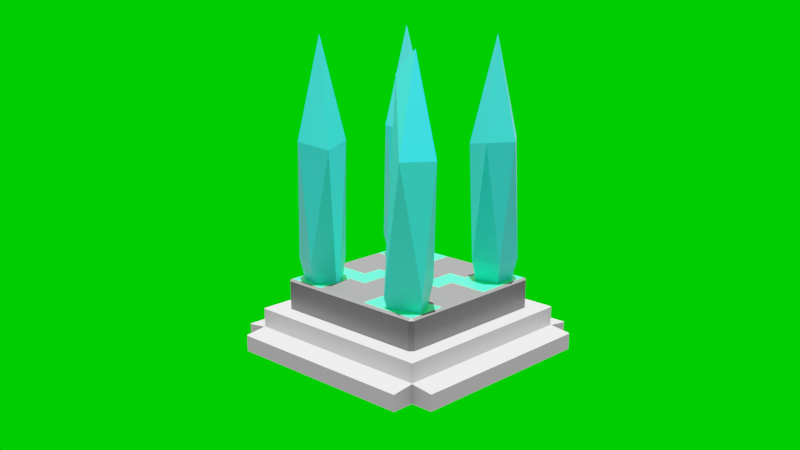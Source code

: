 # Source: B_WarpGate.blend  (saved by Blender 4.0.36; exported with 4.5.12 LTS)
import bpy
from mathutils import Matrix  # noqa: F401  (used for matrix-valued properties, if any)

bpy.ops.wm.read_factory_settings(use_empty=True)
scene = bpy.context.scene
scene.name = 'Scene'

# ---- collections
col_collection = bpy.data.collections.new('Collection'); scene.collection.children.link(col_collection)

# ---- materials (node trees are filled in below, after node groups)
mat_warpgate6_color2 = bpy.data.materials.new('warpgate6_color2')
mat_warpgate6_color2.use_transparent_shadow = False
mat_warpgate6_color2.diffuse_color = (0.01336, 0.7874, 0.7874, 1.0)
mat_warpgate6_color2.roughness = 0.5
mat_warpgate6_color1 = bpy.data.materials.new('warpgate6_color1')
mat_warpgate6_color1.use_transparent_shadow = False
mat_warpgate6_color1.diffuse_color = (0.0, 0.4621, 0.3595, 1.0)
mat_warpgate6_color1.roughness = 0.5
mat_warpgate3_color1 = bpy.data.materials.new('warpgate3_color1')
mat_warpgate3_color1.use_transparent_shadow = False
mat_warpgate3_color1.diffuse_color = (0.0, 0.5705, 0.3684, 1.0)
mat_warpgate3_color1.roughness = 0.5
mat_warpgate3_color2 = bpy.data.materials.new('warpgate3_color2')
mat_warpgate3_color2.use_transparent_shadow = False
mat_warpgate3_color2.diffuse_color = (0.0, 0.6897, 0.8, 1.0)
mat_warpgate3_color2.roughness = 0.5
mat_warpgate5_color1 = bpy.data.materials.new('warpgate5_color1')
mat_warpgate5_color1.use_transparent_shadow = False
mat_warpgate5_color1.diffuse_color = (0.0, 0.4621, 0.3465, 1.0)
mat_warpgate5_color1.roughness = 0.5
mat_warpgate4_color1 = bpy.data.materials.new('warpgate4_color1')
mat_warpgate4_color1.use_transparent_shadow = False
mat_warpgate4_color1.diffuse_color = (0.01229, 0.5149, 0.4397, 1.0)
mat_warpgate4_color1.roughness = 0.5
mat_warpgate1_color1 = bpy.data.materials.new('warpgate1_color1')
mat_warpgate1_color1.alpha_threshold = 0.0
mat_warpgate1_color1.use_transparent_shadow = False
mat_warpgate1_color1.roughness = 0.5
mat_warpgate1_color1.line_color = (0.0, 0.0, 0.0, 1.0)
mat_warpgate1_color2 = bpy.data.materials.new('warpgate1_color2')
mat_warpgate1_color2.use_transparent_shadow = False
mat_warpgate2_color1 = bpy.data.materials.new('warpgate2_color1')
mat_warpgate2_color1.alpha_threshold = 0.0
mat_warpgate2_color1.use_transparent_shadow = False
mat_warpgate2_color1.roughness = 0.5
mat_warpgate2_color1.line_color = (0.0, 0.0, 0.0, 1.0)

# ---- material node trees
mat_warpgate6_color2.use_nodes = True; mat_warpgate6_color2.node_tree.nodes.clear()
_N = mat_warpgate6_color2.node_tree.nodes; _L = mat_warpgate6_color2.node_tree.links
n0 = _N.new('ShaderNodeBsdfPrincipled'); n0.name = 'Principled BSDF'; n0.location = (10, 300)
n0.distribution = 'GGX'
n0.subsurface_method = 'RANDOM_WALK_SKIN'
n0.inputs[0].default_value = (0.01336, 0.7874, 0.7874, 1.0)
n0.inputs[3].default_value = 1.45
n0.inputs[27].default_value = (0.0, 0.0, 0.0, 1.0)
n0.inputs[28].default_value = 1.0
n1 = _N.new('ShaderNodeOutputMaterial'); n1.name = 'Material Output'; n1.location = (300, 300)
n2 = _N.new('ShaderNodeNormalMap'); n2.name = 'Normal Map'; n2.location = (-300, -300)
n2.label = 'Normal/Map'
n2.inputs[0].default_value = 0.0
_L.new(n0.outputs[0], n1.inputs[0])
_L.new(n2.outputs[0], n0.inputs[5])
n1.is_active_output = True
mat_warpgate6_color1.use_nodes = True; mat_warpgate6_color1.node_tree.nodes.clear()
_N = mat_warpgate6_color1.node_tree.nodes; _L = mat_warpgate6_color1.node_tree.links
n0 = _N.new('ShaderNodeBsdfPrincipled'); n0.name = 'Principled BSDF'; n0.location = (10, 300)
n0.distribution = 'GGX'
n0.subsurface_method = 'RANDOM_WALK_SKIN'
n0.inputs[0].default_value = (0.0, 0.4621, 0.3595, 1.0)
n0.inputs[3].default_value = 1.45
n0.inputs[27].default_value = (0.0, 0.0, 0.0, 1.0)
n0.inputs[28].default_value = 1.0
n1 = _N.new('ShaderNodeOutputMaterial'); n1.name = 'Material Output'; n1.location = (300, 300)
n2 = _N.new('ShaderNodeNormalMap'); n2.name = 'Normal Map'; n2.location = (-300, -300)
n2.label = 'Normal/Map'
n2.inputs[0].default_value = 0.0
_L.new(n0.outputs[0], n1.inputs[0])
_L.new(n2.outputs[0], n0.inputs[5])
n1.is_active_output = True
mat_warpgate3_color1.use_nodes = True; mat_warpgate3_color1.node_tree.nodes.clear()
_N = mat_warpgate3_color1.node_tree.nodes; _L = mat_warpgate3_color1.node_tree.links
n0 = _N.new('ShaderNodeBsdfPrincipled'); n0.name = 'Principled BSDF'; n0.location = (10, 300)
n0.distribution = 'GGX'
n0.subsurface_method = 'RANDOM_WALK_SKIN'
n0.inputs[0].default_value = (0.0, 0.5705, 0.3684, 1.0)
n0.inputs[3].default_value = 1.45
n0.inputs[27].default_value = (0.0, 0.0, 0.0, 1.0)
n0.inputs[28].default_value = 1.0
n1 = _N.new('ShaderNodeOutputMaterial'); n1.name = 'Material Output'; n1.location = (300, 300)
n2 = _N.new('ShaderNodeNormalMap'); n2.name = 'Normal Map'; n2.location = (-300, -300)
n2.label = 'Normal/Map'
n2.inputs[0].default_value = 0.0
_L.new(n0.outputs[0], n1.inputs[0])
_L.new(n2.outputs[0], n0.inputs[5])
n1.is_active_output = True
mat_warpgate3_color2.use_nodes = True; mat_warpgate3_color2.node_tree.nodes.clear()
_N = mat_warpgate3_color2.node_tree.nodes; _L = mat_warpgate3_color2.node_tree.links
n0 = _N.new('ShaderNodeBsdfPrincipled'); n0.name = 'Principled BSDF'; n0.location = (10, 300)
n0.distribution = 'GGX'
n0.subsurface_method = 'RANDOM_WALK_SKIN'
n0.inputs[0].default_value = (0.0, 0.6897, 0.8, 1.0)
n0.inputs[3].default_value = 1.45
n0.inputs[27].default_value = (0.0, 0.0, 0.0, 1.0)
n0.inputs[28].default_value = 1.0
n1 = _N.new('ShaderNodeOutputMaterial'); n1.name = 'Material Output'; n1.location = (300, 300)
n2 = _N.new('ShaderNodeNormalMap'); n2.name = 'Normal Map'; n2.location = (-300, -300)
n2.label = 'Normal/Map'
n2.inputs[0].default_value = 0.0
_L.new(n0.outputs[0], n1.inputs[0])
_L.new(n2.outputs[0], n0.inputs[5])
n1.is_active_output = True
mat_warpgate5_color1.use_nodes = True; mat_warpgate5_color1.node_tree.nodes.clear()
_N = mat_warpgate5_color1.node_tree.nodes; _L = mat_warpgate5_color1.node_tree.links
n0 = _N.new('ShaderNodeBsdfPrincipled'); n0.name = 'Principled BSDF'; n0.location = (10, 300)
n0.distribution = 'GGX'
n0.subsurface_method = 'RANDOM_WALK_SKIN'
n0.inputs[0].default_value = (0.0, 0.4621, 0.3465, 1.0)
n0.inputs[3].default_value = 1.45
n0.inputs[27].default_value = (0.0, 0.0, 0.0, 1.0)
n0.inputs[28].default_value = 1.0
n1 = _N.new('ShaderNodeOutputMaterial'); n1.name = 'Material Output'; n1.location = (300, 300)
n2 = _N.new('ShaderNodeNormalMap'); n2.name = 'Normal Map'; n2.location = (-300, -300)
n2.label = 'Normal/Map'
n2.inputs[0].default_value = 0.0
_L.new(n0.outputs[0], n1.inputs[0])
_L.new(n2.outputs[0], n0.inputs[5])
n1.is_active_output = True
mat_warpgate4_color1.use_nodes = True; mat_warpgate4_color1.node_tree.nodes.clear()
_N = mat_warpgate4_color1.node_tree.nodes; _L = mat_warpgate4_color1.node_tree.links
n0 = _N.new('ShaderNodeBsdfPrincipled'); n0.name = 'Principled BSDF'; n0.location = (10, 300)
n0.distribution = 'GGX'
n0.subsurface_method = 'RANDOM_WALK_SKIN'
n0.inputs[0].default_value = (0.01229, 0.5149, 0.4397, 1.0)
n0.inputs[3].default_value = 1.45
n0.inputs[27].default_value = (0.0, 0.0, 0.0, 1.0)
n0.inputs[28].default_value = 1.0
n1 = _N.new('ShaderNodeOutputMaterial'); n1.name = 'Material Output'; n1.location = (300, 300)
n2 = _N.new('ShaderNodeNormalMap'); n2.name = 'Normal Map'; n2.location = (-300, -300)
n2.label = 'Normal/Map'
n2.inputs[0].default_value = 0.0
_L.new(n0.outputs[0], n1.inputs[0])
_L.new(n2.outputs[0], n0.inputs[5])
n1.is_active_output = True
mat_warpgate1_color1.use_nodes = True; mat_warpgate1_color1.node_tree.nodes.clear()
_N = mat_warpgate1_color1.node_tree.nodes; _L = mat_warpgate1_color1.node_tree.links
n0 = _N.new('ShaderNodeOutputMaterial'); n0.name = 'Material Output'; n0.location = (300, 300)
n1 = _N.new('ShaderNodeBsdfPrincipled'); n1.name = 'Principled BSDF'; n1.location = (10, 300)
n1.distribution = 'GGX'
n1.subsurface_method = 'RANDOM_WALK_SKIN'
n1.inputs[0].default_value = (0.04696, 0.04696, 0.04696, 1.0)
n1.inputs[3].default_value = 1.45
n1.inputs[27].default_value = (0.0, 0.0, 0.0, 1.0)
n1.inputs[28].default_value = 1.0
_L.new(n1.outputs[0], n0.inputs[0])
n0.is_active_output = True
mat_warpgate1_color2.use_nodes = True; mat_warpgate1_color2.node_tree.nodes.clear()
_N = mat_warpgate1_color2.node_tree.nodes; _L = mat_warpgate1_color2.node_tree.links
n0 = _N.new('ShaderNodeBsdfPrincipled'); n0.name = 'Principled BSDF'; n0.location = (10, 300)
n0.distribution = 'GGX'
n0.subsurface_method = 'RANDOM_WALK_SKIN'
n0.inputs[0].default_value = (0.0, 0.8, 0.1883, 1.0)
n0.inputs[3].default_value = 1.45
n0.inputs[27].default_value = (0.0, 0.0, 0.0, 1.0)
n0.inputs[28].default_value = 1.0
n1 = _N.new('ShaderNodeOutputMaterial'); n1.name = 'Material Output'; n1.location = (300, 300)
_L.new(n0.outputs[0], n1.inputs[0])
n1.is_active_output = True
mat_warpgate2_color1.use_nodes = True; mat_warpgate2_color1.node_tree.nodes.clear()
_N = mat_warpgate2_color1.node_tree.nodes; _L = mat_warpgate2_color1.node_tree.links
n0 = _N.new('ShaderNodeOutputMaterial'); n0.name = 'Material Output'; n0.location = (300, 300)
n1 = _N.new('ShaderNodeBsdfPrincipled'); n1.name = 'Principled BSDF'; n1.location = (10, 300)
n1.distribution = 'GGX'
n1.subsurface_method = 'RANDOM_WALK_SKIN'
n1.inputs[0].default_value = (0.3672, 0.3672, 0.3672, 1.0)
n1.inputs[3].default_value = 1.45
n1.inputs[27].default_value = (0.0, 0.0, 0.0, 1.0)
n1.inputs[28].default_value = 1.0
_L.new(n1.outputs[0], n0.inputs[0])
n0.is_active_output = True

# ---- world
world_world = bpy.data.worlds.new('World'); scene.world = world_world
world_world.use_nodes = True; world_world.node_tree.nodes.clear()
_N = world_world.node_tree.nodes; _L = world_world.node_tree.links
n0 = _N.new('ShaderNodeOutputWorld'); n0.name = 'World Output'; n0.location = (300, 300)
n1 = _N.new('ShaderNodeMixShader'); n1.name = 'シェーダーミックス'; n1.location = (72, 272)
n2 = _N.new('ShaderNodeLightPath'); n2.name = 'ライトパス'; n2.location = (-395, 243)
n3 = _N.new('ShaderNodeHueSaturation'); n3.name = 'HSV(色相/彩度/明度).001'; n3.location = (26, 78)
n3.inputs[4].default_value = (0.0, 1.0, 0.0, 1.0)
n4 = _N.new('ShaderNodeHueSaturation'); n4.name = 'HSV(色相/彩度/明度)'; n4.location = (-170, 114)
_L.new(n1.outputs[0], n0.inputs[0])
_L.new(n2.outputs[0], n1.inputs[0])
_L.new(n3.outputs[0], n1.inputs[2])
_L.new(n4.outputs[0], n1.inputs[1])
n0.is_active_output = True
world_world.color = (0.05088, 0.05088, 0.05088)
world_world.use_sun_shadow = False
world_world.sun_shadow_jitter_overblur = 0.0

# ---- cameras
cam_x = bpy.data.cameras.new('カメラ')

# ---- lights
light_x = bpy.data.lights.new('サン', 'SUN')
light_x.transmission_factor = 0.0
light_x.energy = 27.0

# ---- meshes
me_ico__004 = bpy.data.meshes.new('ICO球.004')
me_ico__004.from_pydata([(-22.68, 69.93, -22.68), (-23.62, -35.55, -15.88), (-22.49, -52.01, -23.26), (-13.87, -14.17, -19.91), (-13.92, 31.64, -25.62), (-18.34, 29.26, -13.99), (-31.44, -14.17, -19.74), (-28.04, 31.64, -15.15), (-28.18, -14.17, -30.1), (-31.49, 31.64, -25.45), (-17.32, -14.17, -30.21), (-22.77, 31.64, -31.92)], [], [(1, 5, 7), (4, 11, 0), (11, 9, 0), (9, 7, 0), (7, 5, 0), (5, 4, 0), (10, 11, 4), (8, 9, 11), (6, 7, 9), (3, 4, 5), (10, 8, 11), (8, 6, 9), (6, 1, 7), (1, 3, 5), (3, 10, 4), (2, 8, 10), (2, 6, 8), (2, 1, 6), (3, 2, 10), (2, 3, 1)])
me_ico__004.polygons.foreach_set('use_smooth', [True] * 20)
me_ico__004.polygons.foreach_set('material_index', [1, 1, 1, 1, 1, 1, 1, 1, 0, 1, 1, 1, 1, 1, 1, 1, 1, 1, 1, 1])
_k = set([(0, 4), (0, 5), (0, 7), (0, 9), (0, 11), (1, 2), (1, 3), (1, 5), (1, 6), (1, 7), (2, 3), (2, 6), (2, 8), (2, 10), (3, 4), (3, 5), (3, 10), (4, 5), (4, 10), (4, 11), (5, 7), (6, 7), (6, 8), (6, 9), (7, 9), (8, 9), (8, 10), (8, 11), (9, 11), (10, 11)])
me_ico__004.attributes.new('sharp_edge', 'BOOLEAN', 'EDGE').data.foreach_set('value', [ (min(e.vertices), max(e.vertices)) in _k for e in me_ico__004.edges])
_uv = me_ico__004.uv_layers.new(name='UVマップ')
_uv.uv.foreach_set('vector', [0.1428, 0.1018, 0.2341, 0.2871, 0.05397, 0.298, 0.4176, 0.298, 0.5994, 0.298, 0.4591, 0.4664, 0.5994, 0.298, 0.7812, 0.298, 0.6379, 0.4575, 0.7812, 0.298, 0.9281, 0.2821, 0.8182, 0.3937, 0.05397, 0.298, 0.2341, 0.2871, 0.08518, 0.4644, 0.2341, 0.2871, 0.4176, 0.298, 0.2727, 0.3937, 0.5085, 0.1743, 0.5994, 0.298, 0.4176, 0.298, 0.6903, 0.1743, 0.7812, 0.298, 0.5994, 0.298, 0.8721, 0.1743, 0.9281, 0.2821, 0.7812, 0.298, 0.3267, 0.1743, 0.4176, 0.298, 0.2341, 0.2871, 0.5085, 0.1743, 0.6903, 0.1743, 0.5994, 0.298, 0.6903, 0.1743, 0.8721, 0.1743, 0.7812, 0.298, 0.8721, 0.1743, 0.9679, 0.1018, 0.9281, 0.2821, 0.1428, 0.1018, 0.3267, 0.1743, 0.2341, 0.2871, 0.3267, 0.1743, 0.5085, 0.1743, 0.4176, 0.298, 0.5484, 0.008431, 0.6903, 0.1743, 0.5085, 0.1743, 0.7258, 0.01051, 0.8721, 0.1743, 0.6903, 0.1743, 0.9068, 0.003982, 0.9679, 0.1018, 0.8721, 0.1743, 0.3267, 0.1743, 0.3636, 0.07873, 0.5085, 0.1743, 0.1828, 0.001708, 0.3267, 0.1743, 0.1428, 0.1018])
me_ico__004.materials.append(mat_warpgate6_color2)
me_ico__004.materials.append(mat_warpgate6_color1)
me_ico__004.update()
me_ico__004.normals_split_custom_set([tuple(v) for v in zip(*[iter([-0.1232, -0.01887, 0.9922, -0.1232, -0.01887, 0.9922, -0.1232, -0.01887, 0.9922, 0.569, 0.1916, -0.7997, 0.569, 0.1916, -0.7997, 0.569, 0.1916, -0.7997, -0.5847, 0.1916, -0.7883, -0.5847, 0.1916, -0.7883, -0.5847, 0.1916, -0.7883, -0.9304, 0.1916, 0.3125, -0.9304, 0.1916, 0.3125, -0.9304, 0.1916, 0.3125, -0.06739, 0.2015, 0.9772, -0.06739, 0.2015, 0.9772, -0.06739, 0.2015, 0.9772, 0.9072, 0.1782, 0.3812, 0.9072, 0.1782, 0.3812, 0.9072, 0.1782, 0.3812, 0.5793, 0.03849, -0.8142, 0.5793, 0.03849, -0.8142, 0.5793, 0.03849, -0.8142, -0.5953, 0.03849, -0.8026, -0.5953, 0.03849, -0.8026, -0.5953, 0.03849, -0.8026, -0.9472, 0.03849, 0.3182, -0.9472, 0.03849, 0.3182, -0.9472, 0.03849, 0.3182, 0.9306, 0.04641, 0.3631, 0.9306, 0.04641, 0.3631, 0.9306, 0.04641, 0.3631, -0.009909, -0.03849, -0.9992, -0.009909, -0.03849, -0.9992, -0.009909, -0.03849, -0.9992, -0.9534, -0.03849, -0.2993, -0.9534, -0.03849, -0.2993, -0.9534, -0.03849, -0.2993, -0.5372, -0.04443, 0.8423, -0.5372, -0.04443, 0.8423, -0.5372, -0.04443, 0.8423, 0.501, -0.06597, 0.863, 0.501, -0.06597, 0.863, 0.501, -0.06597, 0.863, 0.9472, -0.03849, -0.3182, 0.9472, -0.03849, -0.3182, 0.9472, -0.03849, -0.3182, -0.009755, -0.1794, -0.9837, -0.009755, -0.1794, -0.9837, -0.009755, -0.1794, -0.9837, -0.936, -0.1939, -0.2939, -0.936, -0.1939, -0.2939, -0.936, -0.1939, -0.2939, -0.8765, -0.2457, 0.4139, -0.8765, -0.2457, 0.4139, -0.8765, -0.2457, 0.4139, 0.9316, -0.1847, -0.313, 0.9316, -0.1847, -0.313, 0.9316, -0.1847, -0.313, 0.7514, -0.2261, 0.6199, 0.7514, -0.2261, 0.6199, 0.7514, -0.2261, 0.6199])] * 3)])
me_ico__001 = bpy.data.meshes.new('ICO球.001')
me_ico__001.from_pydata([(17.18, -14.17, -15.26), (13.92, -14.17, -25.62), (22.59, 31.64, -13.44), (13.87, 31.64, -19.91), (21.49, 68.24, -23.54), (23.87, -50.76, -23.54), (19.73, -45.96, -20.54), (31.44, 31.64, -25.62), (30.41, -18.4, -17.06), (25.99, -16.67, -31.55), (19.67, 31.1, -31.94), (26.84, 60.19, -19.66)], [], [(0, 8, 2), (1, 0, 3), (9, 1, 10), (3, 2, 4), (10, 3, 4), (11, 7, 4), (7, 10, 4), (4, 2, 11), (9, 10, 7), (1, 3, 10), (0, 2, 3), (8, 11, 2), (8, 7, 11), (8, 9, 7), (5, 1, 9), (5, 6, 1), (6, 0, 1), (8, 5, 9), (6, 8, 0), (6, 5, 8)])
me_ico__001.polygons.foreach_set('use_smooth', [True] * 20)
me_ico__001.polygons.foreach_set('material_index', [0, 0, 0, 0, 0, 0, 1, 0, 0, 1, 0, 0, 0, 0, 0, 0, 0, 0, 0, 0])
_k = set([(0, 1), (0, 2), (0, 3), (0, 6), (0, 8), (1, 3), (1, 5), (1, 6), (1, 9), (1, 10), (2, 3), (2, 4), (2, 8), (2, 11), (3, 4), (3, 10), (4, 7), (4, 10), (4, 11), (5, 6), (5, 8), (5, 9), (6, 8), (7, 8), (7, 9), (7, 10), (7, 11), (8, 9), (8, 11), (9, 10)])
me_ico__001.attributes.new('sharp_edge', 'BOOLEAN', 'EDGE').data.foreach_set('value', [ (min(e.vertices), max(e.vertices)) in _k for e in me_ico__001.edges])
_uv = me_ico__001.uv_layers.new(name='UVマップ')
_uv.uv.foreach_set('vector', [0.07193, 0.1903, 0.3013, 0.1761, 0.1279, 0.298, 0.7642, 0.1743, 0.946, 0.1743, 0.8551, 0.298, 0.5347, 0.1693, 0.7642, 0.1743, 0.65, 0.2946, 0.0, 0.3149, 0.1279, 0.298, 0.08582, 0.4636, 0.65, 0.2946, 0.8551, 0.298, 0.8182, 0.3937, 0.4091, 0.3937, 0.4176, 0.298, 0.4585, 0.4655, 0.4176, 0.298, 0.65, 0.2946, 0.4585, 0.4655, 0.08582, 0.4636, 0.1279, 0.298, 0.1364, 0.3937, 0.5347, 0.1693, 0.65, 0.2946, 0.4176, 0.298, 0.7642, 0.1743, 0.8551, 0.298, 0.65, 0.2946, 0.07193, 0.1903, 0.1279, 0.298, 0.0, 0.3149, 0.3013, 0.1761, 0.2467, 0.3898, 0.1279, 0.298, 0.3013, 0.1761, 0.4176, 0.298, 0.2467, 0.3898, 0.3013, 0.1761, 0.5347, 0.1693, 0.4176, 0.298, 0.7233, 0.006872, 0.7642, 0.1743, 0.5347, 0.1693, 0.7233, 0.006872, 0.7727, 0.07873, 0.7642, 0.1743, 0.9091, 0.07873, 0.946, 0.1743, 0.7642, 0.1743, 0.3013, 0.1761, 0.3636, 0.07873, 0.5347, 0.1693, 0.1364, 0.07873, 0.3013, 0.1761, 0.07193, 0.1903, 0.1364, 0.07873, 0.1869, 0.008816, 0.3013, 0.1761])
me_ico__001.materials.append(mat_warpgate3_color1)
me_ico__001.materials.append(mat_warpgate3_color2)
me_ico__001.update()
me_ico__001.normals_split_custom_set([tuple(v) for v in zip(*[iter([0.1179, -0.05328, 0.9916, 0.1179, -0.05328, 0.9916, 0.1179, -0.05328, 0.9916, -0.9534, -0.03849, 0.2993, -0.9534, -0.03849, 0.2993, -0.9534, -0.03849, 0.2993, -0.4509, -0.06689, -0.89, -0.4509, -0.06689, -0.89, -0.4509, -0.06689, -0.89, -0.5838, 0.1997, 0.787, -0.5838, 0.1997, 0.787, -0.5838, 0.1997, 0.787, -0.8888, 0.142, -0.4356, -0.8888, 0.142, -0.4356, -0.8888, 0.142, -0.4356, 0.7839, 0.2454, -0.5703, 0.7839, 0.2454, -0.5703, 0.7839, 0.2454, -0.5703, 0.4594, 0.1743, -0.8709, 0.4594, 0.1743, -0.8709, 0.4594, 0.1743, -0.8709, -0.3002, 0.2454, 0.9218, -0.3002, 0.2454, 0.9218, -0.3002, 0.2454, 0.9218, 0.4702, 0.05492, -0.8808, 0.4702, 0.05492, -0.8808, 0.4702, 0.05492, -0.8808, -0.8983, 0.05325, -0.4362, -0.8983, 0.05325, -0.4362, -0.8983, 0.05325, -0.4362, -0.5953, 0.03849, 0.8026, -0.5953, 0.03849, 0.8026, -0.5953, 0.03849, 0.8026, 0.6878, 0.0552, 0.7238, 0.6878, 0.0552, 0.7238, 0.6878, 0.0552, 0.7238, 0.9009, 0.0552, 0.4304, 0.9009, 0.0552, 0.4304, 0.9009, 0.0552, 0.4304, 0.9515, -0.07068, -0.2993, 0.9515, -0.07068, -0.2993, 0.9515, -0.07068, -0.2993, -0.463, -0.1752, -0.8689, -0.463, -0.1752, -0.8689, -0.463, -0.1752, -0.8689, -0.7354, -0.2359, -0.6353, -0.7354, -0.2359, -0.6353, -0.7354, -0.2359, -0.6353, -0.9466, -0.1253, 0.2972, -0.9466, -0.1253, 0.2972, -0.9466, -0.1253, 0.2972, 0.9437, -0.13, -0.304, 0.9437, -0.13, -0.304, 0.9437, -0.13, -0.304, 0.08384, -0.1566, 0.9841, 0.08384, -0.1566, 0.9841, 0.08384, -0.1566, 0.9841, 0.3595, -0.2526, 0.8983, 0.3595, -0.2526, 0.8983, 0.3595, -0.2526, 0.8983])] * 3)])
me_ico__003 = bpy.data.meshes.new('ICO球.003')
me_ico__003.from_pydata([(28.04, -14.17, 30.21), (17.18, -14.17, 30.1), (13.92, -14.17, 19.74), (21.74, -35.55, 15.88), (31.49, -14.17, 19.91), (22.59, 31.64, 31.92), (13.87, 31.64, 25.45), (17.32, 31.64, 15.15), (31.44, 31.64, 25.62), (22.87, -52.01, 23.26), (27.02, 29.26, 13.99), (22.68, 69.93, 22.68)], [], [(0, 9, 4), (0, 4, 8), (1, 0, 5), (2, 1, 6), (3, 2, 7), (4, 3, 10), (3, 7, 10), (5, 8, 11), (6, 5, 11), (7, 6, 11), (10, 7, 11), (8, 10, 11), (4, 10, 8), (2, 6, 7), (1, 5, 6), (0, 8, 5), (9, 3, 4), (3, 9, 2), (9, 1, 2), (9, 0, 1)])
me_ico__003.polygons.foreach_set('use_smooth', [True] * 20)
me_ico__003.polygons.foreach_set('material_index', [0, 0, 0, 0, 0, 0, 1, 0, 0, 0, 0, 0, 0, 0, 0, 0, 0, 0, 1, 0])
_k = set([(0, 1), (0, 4), (0, 5), (0, 8), (0, 9), (1, 2), (1, 5), (1, 6), (1, 9), (2, 3), (2, 6), (2, 7), (2, 9), (3, 4), (3, 7), (3, 9), (3, 10), (4, 8), (4, 9), (4, 10), (5, 6), (5, 8), (5, 11), (6, 7), (6, 11), (7, 10), (7, 11), (8, 10), (8, 11), (10, 11)])
me_ico__003.attributes.new('sharp_edge', 'BOOLEAN', 'EDGE').data.foreach_set('value', [ (min(e.vertices), max(e.vertices)) in _k for e in me_ico__003.edges])
_uv = me_ico__003.uv_layers.new(name='UVマップ')
_uv.uv.foreach_set('vector', [0.2188, 0.1743, 0.3636, 0.07873, 0.4006, 0.1743, 0.2188, 0.1743, 0.4006, 0.1743, 0.3097, 0.298, 0.07193, 0.1903, 0.2188, 0.1743, 0.1279, 0.298, 0.7642, 0.1743, 0.946, 0.1743, 0.8551, 0.298, 0.5845, 0.1018, 0.7642, 0.1743, 0.6733, 0.298, 0.4006, 0.1743, 0.5845, 0.1018, 0.4931, 0.2871, 0.5845, 0.1018, 0.6733, 0.298, 0.4931, 0.2871, 0.1279, 0.298, 0.3097, 0.298, 0.2681, 0.4664, 0.0, 0.3149, 0.1279, 0.298, 0.08934, 0.4575, 0.6733, 0.298, 0.8551, 0.298, 0.8182, 0.3937, 0.4931, 0.2871, 0.6733, 0.298, 0.6421, 0.4644, 0.3097, 0.298, 0.4931, 0.2871, 0.4545, 0.3937, 0.4006, 0.1743, 0.4931, 0.2871, 0.3097, 0.298, 0.7642, 0.1743, 0.8551, 0.298, 0.6733, 0.298, 0.07193, 0.1903, 0.1279, 0.298, 0.0, 0.3149, 0.2188, 0.1743, 0.3097, 0.298, 0.1279, 0.298, 0.5445, 0.001708, 0.5845, 0.1018, 0.4006, 0.1743, 0.6487, 0.1018, 0.7296, 0.003982, 0.7642, 0.1743, 0.9106, 0.01051, 0.946, 0.1743, 0.7642, 0.1743, 0.1789, 0.008431, 0.2188, 0.1743, 0.07193, 0.1903])
me_ico__003.materials.append(mat_warpgate5_color1)
me_ico__003.materials.append(mat_warpgate6_color2)
me_ico__003.update()
me_ico__003.normals_split_custom_set([tuple(v) for v in zip(*[iter([0.9316, -0.1847, 0.313, 0.9316, -0.1847, 0.313, 0.9316, -0.1847, 0.313, 0.9472, -0.03849, 0.3182, 0.9472, -0.03849, 0.3182, 0.9472, -0.03849, 0.3182, -0.009909, -0.03849, 0.9992, -0.009909, -0.03849, 0.9992, -0.009909, -0.03849, 0.9992, -0.9534, -0.03849, 0.2993, -0.9534, -0.03849, 0.2993, -0.9534, -0.03849, 0.2993, -0.5372, -0.04443, -0.8423, -0.5372, -0.04443, -0.8423, -0.5372, -0.04443, -0.8423, 0.501, -0.06597, -0.863, 0.501, -0.06597, -0.863, 0.501, -0.06597, -0.863, -0.1232, -0.01887, -0.9922, -0.1232, -0.01887, -0.9922, -0.1232, -0.01887, -0.9922, 0.569, 0.1916, 0.7997, 0.569, 0.1916, 0.7997, 0.569, 0.1916, 0.7997, -0.5847, 0.1916, 0.7883, -0.5847, 0.1916, 0.7883, -0.5847, 0.1916, 0.7883, -0.9304, 0.1916, -0.3125, -0.9304, 0.1916, -0.3125, -0.9304, 0.1916, -0.3125, -0.06739, 0.2015, -0.9772, -0.06739, 0.2015, -0.9772, -0.06739, 0.2015, -0.9772, 0.9072, 0.1782, -0.3812, 0.9072, 0.1782, -0.3812, 0.9072, 0.1782, -0.3812, 0.9306, 0.04641, -0.3631, 0.9306, 0.04641, -0.3631, 0.9306, 0.04641, -0.3631, -0.9472, 0.03849, -0.3182, -0.9472, 0.03849, -0.3182, -0.9472, 0.03849, -0.3182, -0.5953, 0.03849, 0.8026, -0.5953, 0.03849, 0.8026, -0.5953, 0.03849, 0.8026, 0.5793, 0.03849, 0.8142, 0.5793, 0.03849, 0.8142, 0.5793, 0.03849, 0.8142, 0.7514, -0.2261, -0.6199, 0.7514, -0.2261, -0.6199, 0.7514, -0.2261, -0.6199, -0.8765, -0.2457, -0.4139, -0.8765, -0.2457, -0.4139, -0.8765, -0.2457, -0.4139, -0.936, -0.1939, 0.2939, -0.936, -0.1939, 0.2939, -0.936, -0.1939, 0.2939, -0.009755, -0.1794, 0.9837, -0.009755, -0.1794, 0.9837, -0.009755, -0.1794, 0.9837])] * 3)])
me_ico__002 = bpy.data.meshes.new('ICO球.002')
me_ico__002.from_pydata([(-17.32, -14.17, 30.21), (-28.18, -14.17, 30.1), (-31.44, -14.17, 19.74), (-23.62, -35.55, 15.88), (-13.87, -14.17, 19.91), (-22.77, 31.64, 31.92), (-31.49, 31.64, 25.45), (-28.04, 31.64, 15.15), (-13.92, 31.64, 25.62), (-22.49, -52.01, 23.26), (-18.34, 29.26, 13.99), (-22.68, 69.93, 22.68)], [], [(0, 9, 4), (0, 4, 8), (1, 0, 5), (2, 1, 6), (3, 2, 7), (4, 3, 10), (3, 7, 10), (5, 8, 11), (6, 5, 11), (7, 6, 11), (10, 7, 11), (8, 10, 11), (4, 10, 8), (2, 6, 7), (1, 5, 6), (0, 8, 5), (9, 3, 4), (3, 9, 2), (9, 1, 2), (9, 0, 1)])
me_ico__002.polygons.foreach_set('use_smooth', [True] * 20)
me_ico__002.polygons.foreach_set('material_index', [1, 1, 1, 1, 1, 1, 1, 1, 1, 1, 1, 1, 1, 1, 1, 1, 0, 1, 1, 1])
_k = set([(0, 1), (0, 4), (0, 5), (0, 8), (0, 9), (1, 2), (1, 5), (1, 6), (1, 9), (2, 3), (2, 6), (2, 7), (2, 9), (3, 4), (3, 7), (3, 9), (3, 10), (4, 8), (4, 9), (4, 10), (5, 6), (5, 8), (5, 11), (6, 7), (6, 11), (7, 10), (7, 11), (8, 10), (8, 11), (10, 11)])
me_ico__002.attributes.new('sharp_edge', 'BOOLEAN', 'EDGE').data.foreach_set('value', [ (min(e.vertices), max(e.vertices)) in _k for e in me_ico__002.edges])
_uv = me_ico__002.uv_layers.new(name='UVマップ')
_uv.uv.foreach_set('vector', [0.2188, 0.1743, 0.3636, 0.07873, 0.4006, 0.1743, 0.2188, 0.1743, 0.4006, 0.1743, 0.3097, 0.298, 0.07193, 0.1903, 0.2188, 0.1743, 0.1279, 0.298, 0.7642, 0.1743, 0.946, 0.1743, 0.8551, 0.298, 0.5845, 0.1018, 0.7642, 0.1743, 0.6733, 0.298, 0.4006, 0.1743, 0.5845, 0.1018, 0.4931, 0.2871, 0.5845, 0.1018, 0.6733, 0.298, 0.4931, 0.2871, 0.1279, 0.298, 0.3097, 0.298, 0.2681, 0.4664, 0.0, 0.3149, 0.1279, 0.298, 0.08934, 0.4575, 0.6733, 0.298, 0.8551, 0.298, 0.8182, 0.3937, 0.4931, 0.2871, 0.6733, 0.298, 0.6421, 0.4644, 0.3097, 0.298, 0.4931, 0.2871, 0.4545, 0.3937, 0.4006, 0.1743, 0.4931, 0.2871, 0.3097, 0.298, 0.7642, 0.1743, 0.8551, 0.298, 0.6733, 0.298, 0.07193, 0.1903, 0.1279, 0.298, 0.0, 0.3149, 0.2188, 0.1743, 0.3097, 0.298, 0.1279, 0.298, 0.5445, 0.001708, 0.5845, 0.1018, 0.4006, 0.1743, 0.6487, 0.1018, 0.7296, 0.003982, 0.7642, 0.1743, 0.9106, 0.01051, 0.946, 0.1743, 0.7642, 0.1743, 0.1789, 0.008431, 0.2188, 0.1743, 0.07193, 0.1903])
me_ico__002.materials.append(mat_warpgate3_color2)
me_ico__002.materials.append(mat_warpgate4_color1)
me_ico__002.update()
me_ico__002.normals_split_custom_set([tuple(v) for v in zip(*[iter([0.9316, -0.1847, 0.313, 0.9316, -0.1847, 0.313, 0.9316, -0.1847, 0.313, 0.9472, -0.03849, 0.3182, 0.9472, -0.03849, 0.3182, 0.9472, -0.03849, 0.3182, -0.009909, -0.03849, 0.9992, -0.009909, -0.03849, 0.9992, -0.009909, -0.03849, 0.9992, -0.9534, -0.03849, 0.2993, -0.9534, -0.03849, 0.2993, -0.9534, -0.03849, 0.2993, -0.5372, -0.04443, -0.8423, -0.5372, -0.04443, -0.8423, -0.5372, -0.04443, -0.8423, 0.501, -0.06597, -0.863, 0.501, -0.06597, -0.863, 0.501, -0.06597, -0.863, -0.1232, -0.01887, -0.9922, -0.1232, -0.01887, -0.9922, -0.1232, -0.01887, -0.9922, 0.569, 0.1916, 0.7997, 0.569, 0.1916, 0.7997, 0.569, 0.1916, 0.7997, -0.5847, 0.1916, 0.7883, -0.5847, 0.1916, 0.7883, -0.5847, 0.1916, 0.7883, -0.9304, 0.1916, -0.3125, -0.9304, 0.1916, -0.3125, -0.9304, 0.1916, -0.3125, -0.06739, 0.2015, -0.9772, -0.06739, 0.2015, -0.9772, -0.06739, 0.2015, -0.9772, 0.9072, 0.1782, -0.3812, 0.9072, 0.1782, -0.3812, 0.9072, 0.1782, -0.3812, 0.9306, 0.04641, -0.3631, 0.9306, 0.04641, -0.3631, 0.9306, 0.04641, -0.3631, -0.9472, 0.03849, -0.3182, -0.9472, 0.03849, -0.3182, -0.9472, 0.03849, -0.3182, -0.5953, 0.03849, 0.8026, -0.5953, 0.03849, 0.8026, -0.5953, 0.03849, 0.8026, 0.5793, 0.03849, 0.8142, 0.5793, 0.03849, 0.8142, 0.5793, 0.03849, 0.8142, 0.7514, -0.2261, -0.6199, 0.7514, -0.2261, -0.6199, 0.7514, -0.2261, -0.6199, -0.8765, -0.2457, -0.4139, -0.8765, -0.2457, -0.4139, -0.8765, -0.2457, -0.4139, -0.936, -0.1939, 0.2939, -0.936, -0.1939, 0.2939, -0.936, -0.1939, 0.2939, -0.009756, -0.1794, 0.9837, -0.009756, -0.1794, 0.9837, -0.009756, -0.1794, 0.9837])] * 3)])
me_cube = bpy.data.meshes.new('Cube')
me_cube.from_pydata([(0.3091, 0.324, -0.2281), (0.3091, 0.3091, -0.2221), (0.324, 0.3091, -0.2281), (0.3091, 0.3091, -0.4813), (0.3091, 0.324, -0.4754), (0.324, 0.3091, -0.4754), (0.324, -0.3091, -0.2281), (0.3091, -0.3091, -0.2221), (0.3091, -0.324, -0.2281), (0.324, -0.3091, -0.4754), (0.3091, -0.324, -0.4754), (0.3091, -0.3091, -0.4813), (-0.3091, 0.324, -0.2281), (-0.324, 0.3091, -0.2281), (-0.3091, 0.3091, -0.2221), (-0.324, 0.3091, -0.4754), (-0.3091, 0.324, -0.4754), (-0.3091, 0.3091, -0.4813), (-0.324, -0.3091, -0.2281), (-0.3091, -0.324, -0.2281), (-0.3091, -0.3091, -0.2221), (-0.3091, -0.3091, -0.4813), (-0.3091, -0.324, -0.4754), (-0.324, -0.3091, -0.4754), (0.001505, 0.3091, -0.4813), (0.001505, 0.324, -0.4754), (0.001505, -0.3091, -0.2221), (0.001505, -0.324, -0.2281), (0.001505, -0.3091, -0.4813), (0.001505, -0.324, -0.4754), (0.001505, 0.3091, -0.2221), (0.001505, 0.324, -0.2281), (-0.1538, 0.3091, -0.4813), (-0.1538, -0.3091, -0.2221), (-0.1538, -0.324, -0.4754), (-0.1538, 0.324, -0.2281), (-0.1538, 0.324, -0.4754), (-0.1538, -0.324, -0.2281), (-0.1538, -0.3091, -0.4813), (-0.1538, 0.3091, -0.2221), (0.1553, 0.324, -0.4754), (0.1553, -0.324, -0.2281), (0.1553, -0.3091, -0.4813), (0.1553, 0.3091, -0.2221), (0.1553, 0.3091, -0.4813), (0.1553, -0.3091, -0.2221), (0.1553, -0.324, -0.4754), (0.1553, 0.324, -0.2281), (-0.3091, 0.0, -0.4813), (-0.324, 0.0, -0.4754), (0.3091, 0.0, -0.2221), (0.324, 0.0, -0.2281), (-0.3091, 0.0, -0.2221), (-0.324, 0.0, -0.2281), (0.3091, 0.0, -0.4813), (0.324, 0.0, -0.4754), (0.001505, 0.0, -0.2221), (0.001505, 0.0, -0.4813), (-0.1538, 0.0, -0.4813), (-0.1538, 0.0, -0.2221), (0.1553, 0.0, -0.2221), (0.1553, 0.0, -0.4813), (-0.324, 0.1545, -0.4754), (0.324, 0.1545, -0.2281), (-0.3091, 0.1545, -0.2221), (0.3091, 0.1545, -0.4813), (-0.3091, 0.1545, -0.4813), (0.3091, 0.1545, -0.2221), (-0.324, 0.1545, -0.2281), (0.324, 0.1545, -0.4754), (0.001505, 0.1545, -0.2221), (0.001505, 0.1545, -0.4813), (-0.1538, 0.1545, -0.4813), (-0.1538, 0.1545, -0.2221), (0.1553, 0.1545, -0.2221), (0.1553, 0.1545, -0.4813), (-0.3091, -0.1545, -0.4813), (0.3091, -0.1545, -0.2221), (-0.324, -0.1545, -0.2281), (0.324, -0.1545, -0.4754), (0.001505, -0.1545, -0.2221), (0.001505, -0.1545, -0.4813), (-0.1538, -0.1545, -0.4813), (-0.1538, -0.1545, -0.2221), (0.1553, -0.1545, -0.2221), (0.1553, -0.1545, -0.4813), (-0.324, -0.1545, -0.4754), (0.324, -0.1545, -0.2281), (-0.3091, -0.1545, -0.2221), (0.3091, -0.1545, -0.4813), (-0.3091, 0.07727, -0.4813), (0.3091, 0.07727, -0.2221), (-0.324, 0.07727, -0.2281), (0.324, 0.07727, -0.4754), (0.001505, 0.07727, -0.2221), (0.001505, 0.07727, -0.4813), (-0.1538, 0.07727, -0.4813), (-0.1538, 0.07727, -0.2221), (0.1553, 0.07727, -0.2221), (0.1553, 0.07727, -0.4813), (-0.324, 0.07727, -0.4754), (0.324, 0.07727, -0.2281), (-0.3091, 0.07727, -0.2221), (0.3091, 0.07727, -0.4813), (-0.324, -0.07727, -0.4754), (0.324, -0.07727, -0.2281), (-0.3091, -0.07727, -0.2221), (0.3091, -0.07727, -0.4813), (-0.3091, -0.07727, -0.4813), (0.3091, -0.07727, -0.2221), (-0.324, -0.07727, -0.2281), (0.324, -0.07727, -0.4754), (0.001505, -0.07727, -0.2221), (0.001505, -0.07727, -0.4813), (-0.1538, -0.07727, -0.4813), (-0.1538, -0.07727, -0.2221), (0.1553, -0.07727, -0.2221), (0.1553, -0.07727, -0.4813), (0.0784, 0.3091, -0.4813), (0.0784, -0.3091, -0.2221), (0.0784, -0.324, -0.4754), (0.0784, 0.324, -0.2281), (0.0784, 0.324, -0.4754), (0.0784, -0.324, -0.2281), (0.0784, -0.3091, -0.4813), (0.0784, 0.3091, -0.2221), (0.0784, 0.0, -0.4813), (0.0784, 0.0, -0.2221), (0.0784, 0.1545, -0.2221), (0.0784, 0.1545, -0.4813), (0.0784, -0.1545, -0.4813), (0.0784, -0.1545, -0.2221), (0.0784, 0.07727, -0.2221), (0.0784, 0.07727, -0.4813), (0.0784, -0.07727, -0.2221), (0.0784, -0.07727, -0.4813), (-0.07614, 0.324, -0.4754), (-0.07614, -0.324, -0.2281), (-0.07614, -0.3091, -0.4813), (-0.07614, 0.3091, -0.2221), (-0.07614, 0.3091, -0.4813), (-0.07614, -0.3091, -0.2221), (-0.07614, -0.324, -0.4754), (-0.07614, 0.324, -0.2281), (-0.07614, 0.0, -0.2221), (-0.07614, 0.0, -0.4813), (-0.07614, 0.1545, -0.4813), (-0.07614, 0.1545, -0.2221), (-0.07614, -0.1545, -0.2221), (-0.07614, -0.1545, -0.4813), (-0.07614, 0.07727, -0.4813), (-0.07614, 0.07727, -0.2221), (-0.07614, -0.07727, -0.4813), (-0.07614, -0.07727, -0.2221)], [], [(85, 89, 11, 42), (83, 88, 20, 33), (0, 1, 2), (3, 4, 5), (6, 7, 8), (9, 10, 11), (12, 13, 14), (15, 16, 17), (18, 19, 20), (21, 22, 23), (76, 21, 23, 86), (32, 17, 16, 36), (2, 5, 4, 0), (22, 19, 18, 23), (8, 10, 9, 6), (12, 16, 15, 13), (42, 11, 10, 46), (65, 3, 5, 69), (138, 28, 29, 142), (118, 24, 25, 122), (131, 80, 26, 119), (149, 81, 28, 138), (76, 82, 38, 21), (21, 38, 34, 22), (77, 7, 6, 87, 105, 51, 101, 63, 2, 1, 67, 91, 50, 109), (87, 6, 9, 79, 111, 55, 93, 69, 5, 2, 63, 101, 51, 105), (140, 32, 36, 136), (148, 83, 33, 141), (64, 14, 13, 68, 92, 53, 110, 78, 18, 20, 88, 106, 52, 102), (77, 84, 45, 7), (3, 44, 40, 4), (124, 42, 46, 120), (130, 85, 42, 124), (133, 99, 61, 126), (91, 98, 60, 50), (151, 97, 59, 144), (90, 96, 58, 48), (150, 95, 57, 145), (132, 94, 56, 127), (107, 54, 55, 111), (90, 48, 49, 100), (97, 102, 52, 59), (99, 103, 54, 61), (44, 3, 65, 75), (39, 14, 64, 73), (37, 19, 22, 34, 142, 29, 120, 46, 10, 8, 41, 123, 27, 137), (17, 66, 62, 15), (33, 20, 19, 37, 137, 27, 123, 41, 8, 7, 45, 119, 26, 141), (125, 30, 70, 128), (140, 24, 71, 146), (17, 32, 72, 66), (139, 39, 73, 147), (1, 43, 74, 67), (118, 44, 75, 129), (103, 65, 69, 93), (47, 0, 4, 40, 122, 25, 136, 36, 16, 12, 35, 143, 31, 121), (43, 1, 0, 47, 121, 31, 143, 35, 12, 14, 39, 139, 30, 125), (11, 89, 79, 9), (135, 117, 85, 130), (109, 116, 84, 77), (153, 115, 83, 148), (108, 114, 82, 76), (152, 113, 81, 149), (134, 112, 80, 131), (108, 76, 86, 104), (115, 106, 88, 83), (117, 107, 89, 85), (54, 103, 93, 55), (75, 65, 103, 99), (73, 64, 102, 97), (66, 90, 100, 62), (128, 70, 94, 132), (146, 71, 95, 150), (66, 72, 96, 90), (147, 73, 97, 151), (67, 74, 98, 91), (129, 75, 99, 133), (61, 54, 107, 117), (59, 52, 106, 115), (48, 108, 104, 49), (127, 56, 112, 134), (145, 57, 113, 152), (48, 58, 114, 108), (144, 59, 115, 153), (50, 60, 116, 109), (126, 61, 117, 135), (89, 107, 111, 79), (57, 126, 135, 113), (60, 127, 134, 116), (71, 129, 133, 95), (74, 128, 132, 98), (116, 134, 131, 84), (113, 135, 130, 81), (24, 118, 129, 71), (43, 125, 128, 74), (98, 132, 127, 60), (95, 133, 126, 57), (81, 130, 124, 28), (28, 124, 120, 29), (84, 131, 119, 45), (44, 118, 122, 40), (56, 144, 153, 112), (58, 145, 152, 114), (70, 147, 151, 94), (72, 146, 150, 96), (114, 152, 149, 82), (112, 153, 148, 80), (30, 139, 147, 70), (32, 140, 146, 72), (96, 150, 145, 58), (94, 151, 144, 56), (80, 148, 141, 26), (24, 140, 136, 25), (82, 149, 138, 38), (38, 138, 142, 34), (68, 13, 15, 62, 100, 49, 104, 86, 23, 18, 78, 110, 53, 92)])
me_cube.polygons.foreach_set('material_index', [0, 1, 0, 0, 0, 0, 0, 0, 0, 0, 0, 0, 0, 0, 0, 0, 0, 0, 0, 0, 0, 0, 0, 0, 0, 0, 0, 0, 0, 1, 0, 0, 0, 0, 0, 0, 0, 0, 1, 0, 0, 0, 0, 0, 1, 0, 0, 0, 0, 0, 0, 1, 1, 0, 0, 0, 0, 0, 0, 0, 1, 0, 0, 1, 0, 1, 0, 0, 0, 0, 0, 0, 0, 0, 1, 1, 0, 0, 0, 0, 0, 0, 0, 0, 0, 0, 0, 0, 0, 0, 1, 1, 0, 0, 0, 0, 0, 0, 0, 1, 0, 1, 0, 1, 0, 0, 0, 0, 0, 0, 0, 0, 0, 0, 0, 0])
_uv = me_cube.uv_layers.new(name='UVMap')
_uv.uv.foreach_set('vector', [0.3099, 0.6846, 0.3692, 0.6846, 0.3692, 0.7442, 0.3099, 0.7442, 0.8093, 0.6846, 0.8692, 0.6846, 0.8692, 0.7442, 0.8093, 0.7442, 0.6192, 0.4942, 0.625, 0.4942, 0.6192, 0.5, 0.375, 0.4942, 0.3808, 0.4942, 0.3808, 0.5, 0.6192, 0.75, 0.625, 0.7558, 0.6192, 0.7558, 0.3808, 0.75, 0.3808, 0.7558, 0.375, 0.7558, 0.6192, 0.25, 0.6192, 0.2442, 0.625, 0.2442, 0.3808, 0.2442, 0.3808, 0.25, 0.375, 0.2442, 0.6192, 0.005757, 0.6192, 0.0, 0.625, 0.005757, 0.375, 0.005757, 0.3808, 0.0, 0.3808, 0.005757, 0.375, 0.06538, 0.375, 0.005757, 0.3808, 0.005757, 0.3808, 0.06538, 0.375, 0.3157, 0.375, 0.2558, 0.3808, 0.2558, 0.3808, 0.3157, 0.6192, 0.5058, 0.3808, 0.5058, 0.3808, 0.4942, 0.6192, 0.4942, 0.3808, 0.0, 0.6192, 0.0, 0.6192, 0.005757, 0.3808, 0.005757, 0.6192, 0.7558, 0.3808, 0.7558, 0.3808, 0.7442, 0.6192, 0.7442, 0.6192, 0.2558, 0.3808, 0.2558, 0.3808, 0.2442, 0.6192, 0.2442, 0.375, 0.8151, 0.375, 0.7558, 0.3808, 0.7558, 0.3808, 0.8151, 0.3692, 0.5654, 0.3692, 0.5058, 0.3808, 0.5058, 0.3808, 0.5654, 0.375, 0.9044, 0.375, 0.8744, 0.3808, 0.8744, 0.3808, 0.9044, 0.375, 0.4052, 0.375, 0.3756, 0.3808, 0.3756, 0.3808, 0.4052, 0.7198, 0.6846, 0.7494, 0.6846, 0.7494, 0.7442, 0.7198, 0.7442, 0.2206, 0.6846, 0.2506, 0.6846, 0.2506, 0.7442, 0.2206, 0.7442, 0.1308, 0.6846, 0.1907, 0.6846, 0.1907, 0.7442, 0.1308, 0.7442, 0.375, 0.9942, 0.375, 0.9343, 0.3808, 0.9343, 0.3808, 0.9942, 0.6308, 0.6846, 0.6308, 0.7442, 0.6192, 0.7442, 0.6192, 0.6846, 0.6192, 0.6548, 0.6192, 0.625, 0.6192, 0.5952, 0.6192, 0.5654, 0.6192, 0.5058, 0.6308, 0.5058, 0.6308, 0.5654, 0.6308, 0.5952, 0.6308, 0.625, 0.6308, 0.6548, 0.6192, 0.6846, 0.6192, 0.7442, 0.3808, 0.7442, 0.3808, 0.6846, 0.3808, 0.6548, 0.3808, 0.625, 0.3808, 0.5952, 0.3808, 0.5654, 0.3808, 0.5058, 0.6192, 0.5058, 0.6192, 0.5654, 0.6192, 0.5952, 0.6192, 0.625, 0.6192, 0.6548, 0.375, 0.3456, 0.375, 0.3157, 0.3808, 0.3157, 0.3808, 0.3456, 0.7794, 0.6846, 0.8093, 0.6846, 0.8093, 0.7442, 0.7794, 0.7442, 0.625, 0.1846, 0.625, 0.2442, 0.6192, 0.2442, 0.6192, 0.1846, 0.6192, 0.1548, 0.6192, 0.125, 0.6192, 0.09519, 0.6192, 0.06538, 0.6192, 0.005757, 0.625, 0.005757, 0.625, 0.06538, 0.625, 0.09519, 0.625, 0.125, 0.625, 0.1548, 0.6308, 0.6846, 0.6901, 0.6846, 0.6901, 0.7442, 0.6308, 0.7442, 0.375, 0.4942, 0.375, 0.4349, 0.3808, 0.4349, 0.3808, 0.4942, 0.375, 0.8448, 0.375, 0.8151, 0.3808, 0.8151, 0.3808, 0.8448, 0.2802, 0.6846, 0.3099, 0.6846, 0.3099, 0.7442, 0.2802, 0.7442, 0.2802, 0.5952, 0.3099, 0.5952, 0.3099, 0.625, 0.2802, 0.625, 0.6308, 0.5952, 0.6901, 0.5952, 0.6901, 0.625, 0.6308, 0.625, 0.7794, 0.5952, 0.8093, 0.5952, 0.8093, 0.625, 0.7794, 0.625, 0.1308, 0.5952, 0.1907, 0.5952, 0.1907, 0.625, 0.1308, 0.625, 0.2206, 0.5952, 0.2506, 0.5952, 0.2506, 0.625, 0.2206, 0.625, 0.7198, 0.5952, 0.7494, 0.5952, 0.7494, 0.625, 0.7198, 0.625, 0.3692, 0.6548, 0.3692, 0.625, 0.3808, 0.625, 0.3808, 0.6548, 0.375, 0.1548, 0.375, 0.125, 0.3808, 0.125, 0.3808, 0.1548, 0.8093, 0.5952, 0.8692, 0.5952, 0.8692, 0.625, 0.8093, 0.625, 0.3099, 0.5952, 0.3692, 0.5952, 0.3692, 0.625, 0.3099, 0.625, 0.3099, 0.5058, 0.3692, 0.5058, 0.3692, 0.5654, 0.3099, 0.5654, 0.8093, 0.5058, 0.8692, 0.5058, 0.8692, 0.5654, 0.8093, 0.5654, 0.6192, 0.9343, 0.6192, 0.9942, 0.3808, 0.9942, 0.3808, 0.9343, 0.3808, 0.9044, 0.3808, 0.8744, 0.3808, 0.8448, 0.3808, 0.8151, 0.3808, 0.7558, 0.6192, 0.7558, 0.6192, 0.8151, 0.6192, 0.8448, 0.6192, 0.8744, 0.6192, 0.9044, 0.375, 0.2442, 0.375, 0.1846, 0.3808, 0.1846, 0.3808, 0.2442, 0.625, 0.9343, 0.625, 0.9942, 0.6192, 0.9942, 0.6192, 0.9343, 0.6192, 0.9044, 0.6192, 0.8744, 0.6192, 0.8448, 0.6192, 0.8151, 0.6192, 0.7558, 0.625, 0.7558, 0.625, 0.8151, 0.625, 0.8448, 0.625, 0.8744, 0.625, 0.9044, 0.7198, 0.5058, 0.7494, 0.5058, 0.7494, 0.5654, 0.7198, 0.5654, 0.2206, 0.5058, 0.2506, 0.5058, 0.2506, 0.5654, 0.2206, 0.5654, 0.1308, 0.5058, 0.1907, 0.5058, 0.1907, 0.5654, 0.1308, 0.5654, 0.7794, 0.5058, 0.8093, 0.5058, 0.8093, 0.5654, 0.7794, 0.5654, 0.6308, 0.5058, 0.6901, 0.5058, 0.6901, 0.5654, 0.6308, 0.5654, 0.2802, 0.5058, 0.3099, 0.5058, 0.3099, 0.5654, 0.2802, 0.5654, 0.3692, 0.5952, 0.3692, 0.5654, 0.3808, 0.5654, 0.3808, 0.5952, 0.6192, 0.4349, 0.6192, 0.4942, 0.3808, 0.4942, 0.3808, 0.4349, 0.3808, 0.4052, 0.3808, 0.3756, 0.3808, 0.3456, 0.3808, 0.3157, 0.3808, 0.2558, 0.6192, 0.2558, 0.6192, 0.3157, 0.6192, 0.3456, 0.6192, 0.3756, 0.6192, 0.4052, 0.625, 0.4349, 0.625, 0.4942, 0.6192, 0.4942, 0.6192, 0.4349, 0.6192, 0.4052, 0.6192, 0.3756, 0.6192, 0.3456, 0.6192, 0.3157, 0.6192, 0.2558, 0.625, 0.2558, 0.625, 0.3157, 0.625, 0.3456, 0.625, 0.3756, 0.625, 0.4052, 0.3692, 0.7442, 0.3692, 0.6846, 0.3808, 0.6846, 0.3808, 0.7442, 0.2802, 0.6548, 0.3099, 0.6548, 0.3099, 0.6846, 0.2802, 0.6846, 0.6308, 0.6548, 0.6901, 0.6548, 0.6901, 0.6846, 0.6308, 0.6846, 0.7794, 0.6548, 0.8093, 0.6548, 0.8093, 0.6846, 0.7794, 0.6846, 0.1308, 0.6548, 0.1907, 0.6548, 0.1907, 0.6846, 0.1308, 0.6846, 0.2206, 0.6548, 0.2506, 0.6548, 0.2506, 0.6846, 0.2206, 0.6846, 0.7198, 0.6548, 0.7494, 0.6548, 0.7494, 0.6846, 0.7198, 0.6846, 0.375, 0.09519, 0.375, 0.06538, 0.3808, 0.06538, 0.3808, 0.09519, 0.8093, 0.6548, 0.8692, 0.6548, 0.8692, 0.6846, 0.8093, 0.6846, 0.3099, 0.6548, 0.3692, 0.6548, 0.3692, 0.6846, 0.3099, 0.6846, 0.3692, 0.625, 0.3692, 0.5952, 0.3808, 0.5952, 0.3808, 0.625, 0.3099, 0.5654, 0.3692, 0.5654, 0.3692, 0.5952, 0.3099, 0.5952, 0.8093, 0.5654, 0.8692, 0.5654, 0.8692, 0.5952, 0.8093, 0.5952, 0.375, 0.1846, 0.375, 0.1548, 0.3808, 0.1548, 0.3808, 0.1846, 0.7198, 0.5654, 0.7494, 0.5654, 0.7494, 0.5952, 0.7198, 0.5952, 0.2206, 0.5654, 0.2506, 0.5654, 0.2506, 0.5952, 0.2206, 0.5952, 0.1308, 0.5654, 0.1907, 0.5654, 0.1907, 0.5952, 0.1308, 0.5952, 0.7794, 0.5654, 0.8093, 0.5654, 0.8093, 0.5952, 0.7794, 0.5952, 0.6308, 0.5654, 0.6901, 0.5654, 0.6901, 0.5952, 0.6308, 0.5952, 0.2802, 0.5654, 0.3099, 0.5654, 0.3099, 0.5952, 0.2802, 0.5952, 0.3099, 0.625, 0.3692, 0.625, 0.3692, 0.6548, 0.3099, 0.6548, 0.8093, 0.625, 0.8692, 0.625, 0.8692, 0.6548, 0.8093, 0.6548, 0.375, 0.125, 0.375, 0.09519, 0.3808, 0.09519, 0.3808, 0.125, 0.7198, 0.625, 0.7494, 0.625, 0.7494, 0.6548, 0.7198, 0.6548, 0.2206, 0.625, 0.2506, 0.625, 0.2506, 0.6548, 0.2206, 0.6548, 0.1308, 0.625, 0.1907, 0.625, 0.1907, 0.6548, 0.1308, 0.6548, 0.7794, 0.625, 0.8093, 0.625, 0.8093, 0.6548, 0.7794, 0.6548, 0.6308, 0.625, 0.6901, 0.625, 0.6901, 0.6548, 0.6308, 0.6548, 0.2802, 0.625, 0.3099, 0.625, 0.3099, 0.6548, 0.2802, 0.6548, 0.3692, 0.6846, 0.3692, 0.6548, 0.3808, 0.6548, 0.3808, 0.6846, 0.2506, 0.625, 0.2802, 0.625, 0.2802, 0.6548, 0.2506, 0.6548, 0.6901, 0.625, 0.7198, 0.625, 0.7198, 0.6548, 0.6901, 0.6548, 0.2506, 0.5654, 0.2802, 0.5654, 0.2802, 0.5952, 0.2506, 0.5952, 0.6901, 0.5654, 0.7198, 0.5654, 0.7198, 0.5952, 0.6901, 0.5952, 0.6901, 0.6548, 0.7198, 0.6548, 0.7198, 0.6846, 0.6901, 0.6846, 0.2506, 0.6548, 0.2802, 0.6548, 0.2802, 0.6846, 0.2506, 0.6846, 0.2506, 0.5058, 0.2802, 0.5058, 0.2802, 0.5654, 0.2506, 0.5654, 0.6901, 0.5058, 0.7198, 0.5058, 0.7198, 0.5654, 0.6901, 0.5654, 0.6901, 0.5952, 0.7198, 0.5952, 0.7198, 0.625, 0.6901, 0.625, 0.2506, 0.5952, 0.2802, 0.5952, 0.2802, 0.625, 0.2506, 0.625, 0.2506, 0.6846, 0.2802, 0.6846, 0.2802, 0.7442, 0.2506, 0.7442, 0.375, 0.8744, 0.375, 0.8448, 0.3808, 0.8448, 0.3808, 0.8744, 0.6901, 0.6846, 0.7198, 0.6846, 0.7198, 0.7442, 0.6901, 0.7442, 0.375, 0.4349, 0.375, 0.4052, 0.3808, 0.4052, 0.3808, 0.4349, 0.7494, 0.625, 0.7794, 0.625, 0.7794, 0.6548, 0.7494, 0.6548, 0.1907, 0.625, 0.2206, 0.625, 0.2206, 0.6548, 0.1907, 0.6548, 0.7494, 0.5654, 0.7794, 0.5654, 0.7794, 0.5952, 0.7494, 0.5952, 0.1907, 0.5654, 0.2206, 0.5654, 0.2206, 0.5952, 0.1907, 0.5952, 0.1907, 0.6548, 0.2206, 0.6548, 0.2206, 0.6846, 0.1907, 0.6846, 0.7494, 0.6548, 0.7794, 0.6548, 0.7794, 0.6846, 0.7494, 0.6846, 0.7494, 0.5058, 0.7794, 0.5058, 0.7794, 0.5654, 0.7494, 0.5654, 0.1907, 0.5058, 0.2206, 0.5058, 0.2206, 0.5654, 0.1907, 0.5654, 0.1907, 0.5952, 0.2206, 0.5952, 0.2206, 0.625, 0.1907, 0.625, 0.7494, 0.5952, 0.7794, 0.5952, 0.7794, 0.625, 0.7494, 0.625, 0.7494, 0.6846, 0.7794, 0.6846, 0.7794, 0.7442, 0.7494, 0.7442, 0.375, 0.3756, 0.375, 0.3456, 0.3808, 0.3456, 0.3808, 0.3756, 0.1907, 0.6846, 0.2206, 0.6846, 0.2206, 0.7442, 0.1907, 0.7442, 0.375, 0.9343, 0.375, 0.9044, 0.3808, 0.9044, 0.3808, 0.9343, 0.6192, 0.1846, 0.6192, 0.2442, 0.3808, 0.2442, 0.3808, 0.1846, 0.3808, 0.1548, 0.3808, 0.125, 0.3808, 0.09519, 0.3808, 0.06538, 0.3808, 0.005757, 0.6192, 0.005757, 0.6192, 0.06538, 0.6192, 0.09519, 0.6192, 0.125, 0.6192, 0.1548])
me_cube.materials.append(mat_warpgate1_color1)
me_cube.materials.append(mat_warpgate1_color2)
me_cube.use_mirror_vertex_groups = False
me_cube.update()
me_cube_001 = bpy.data.meshes.new('Cube.001')
me_cube_001.from_pydata([(0.3888, 0.3888, -0.4899), (0.3888, -0.3888, -0.4899), (-0.3888, 0.3888, -0.4899), (-0.3888, -0.3888, -0.4899), (0.3888, 0.3888, -0.3409), (0.3888, -0.3888, -0.3409), (-0.3888, 0.3888, -0.3409), (-0.3888, -0.3888, -0.3409), (-0.3888, 0.3888, -0.4154), (0.3888, 0.3888, -0.4154), (0.3888, -0.3888, -0.4154), (-0.3888, -0.3888, -0.4154), (-0.3888, 0.3888, -0.4899), (-0.3888, -0.3888, -0.4899), (0.3888, 0.3888, -0.4899), (0.3888, -0.3888, -0.4899), (0.3888, 0.3888, -0.4154), (0.3888, -0.3888, -0.4154), (-0.3888, -0.3888, -0.4154), (-0.3888, 0.3888, -0.4154), (-0.3888, 0.4769, -0.4899), (0.3888, 0.4769, -0.4899), (0.4769, 0.3888, -0.4899), (0.4769, -0.3888, -0.4899), (-0.4769, -0.3888, -0.4899), (-0.4769, 0.3888, -0.4899), (0.3888, -0.4769, -0.4899), (-0.3888, -0.4769, -0.4899), (-0.3888, 0.4769, -0.4266), (0.3888, 0.4769, -0.4266), (0.4769, 0.3888, -0.4266), (0.4769, -0.3888, -0.4266), (-0.4769, -0.3888, -0.4266), (-0.4769, 0.3888, -0.4266), (0.3888, -0.4769, -0.4266), (-0.3888, -0.4769, -0.4266)], [], [(10, 5, 7, 11), (11, 7, 6, 8), (2, 0, 1, 3), (9, 4, 5, 10), (5, 4, 6, 7), (8, 6, 4, 9), (10, 11, 18, 17), (2, 3, 13, 12), (3, 1, 15, 13), (8, 9, 16, 19), (9, 10, 17, 16), (1, 0, 14, 15), (0, 2, 12, 14), (11, 8, 19, 18), (31, 30, 16, 17), (20, 28, 29, 21), (14, 21, 29, 16), (16, 30, 22, 14), (12, 20, 21, 14), (35, 34, 17, 18), (22, 30, 31, 23), (15, 23, 31, 17), (18, 32, 24, 13), (14, 22, 23, 15), (29, 28, 19, 16), (24, 32, 33, 25), (12, 25, 33, 19), (17, 34, 26, 15), (13, 24, 25, 12), (26, 34, 35, 27), (13, 27, 35, 18), (15, 26, 27, 13), (19, 28, 20, 12), (33, 32, 18, 19)])
_uv = me_cube_001.uv_layers.new(name='UVMap')
_uv.uv.foreach_set('vector', [0.49, 0.75, 0.605, 0.75, 0.605, 1.0, 0.49, 1.0, 0.49, 0.0, 0.605, 0.0, 0.605, 0.25, 0.49, 0.25, 0.125, 0.5, 0.375, 0.5, 0.375, 0.75, 0.125, 0.75, 0.49, 0.5, 0.605, 0.5, 0.605, 0.75, 0.49, 0.75, 0.605, 0.75, 0.625, 0.5, 0.875, 0.5, 0.875, 0.75, 0.49, 0.25, 0.605, 0.25, 0.605, 0.5, 0.49, 0.5, 0.49, 0.75, 0.49, 1.0, 0.49, 1.0, 0.49, 0.75, 0.125, 0.5, 0.125, 0.75, 0.125, 0.75, 0.125, 0.5, 0.125, 0.75, 0.375, 0.75, 0.375, 0.75, 0.125, 0.75, 0.49, 0.25, 0.49, 0.5, 0.49, 0.5, 0.49, 0.25, 0.49, 0.5, 0.49, 0.75, 0.49, 0.75, 0.49, 0.5, 0.375, 0.75, 0.375, 0.5, 0.375, 0.5, 0.375, 0.75, 0.375, 0.5, 0.125, 0.5, 0.125, 0.5, 0.375, 0.5, 0.49, 0.0, 0.49, 0.25, 0.49, 0.25, 0.49, 0.0, 0.4727, 0.75, 0.4727, 0.5, 0.49, 0.5, 0.49, 0.75, 0.375, 0.25, 0.4727, 0.25, 0.4727, 0.5, 0.375, 0.5, 0.375, 0.5, 0.375, 0.5, 0.4727, 0.5, 0.49, 0.5, 0.49, 0.5, 0.4727, 0.5, 0.375, 0.5, 0.375, 0.5, 0.375, 0.25, 0.375, 0.25, 0.375, 0.5, 0.375, 0.5, 0.4727, 1.0, 0.4727, 0.75, 0.49, 0.75, 0.49, 1.0, 0.375, 0.5, 0.4727, 0.5, 0.4727, 0.75, 0.375, 0.75, 0.375, 0.75, 0.375, 0.75, 0.4727, 0.75, 0.49, 0.75, 0.49, 0.0, 0.4727, 0.0, 0.375, 0.0, 0.375, 0.0, 0.375, 0.5, 0.375, 0.5, 0.375, 0.75, 0.375, 0.75, 0.4727, 0.5, 0.4727, 0.25, 0.49, 0.25, 0.49, 0.5, 0.375, 0.0, 0.4727, 0.0, 0.4727, 0.25, 0.375, 0.25, 0.375, 0.25, 0.375, 0.25, 0.4727, 0.25, 0.49, 0.25, 0.49, 0.75, 0.4727, 0.75, 0.375, 0.75, 0.375, 0.75, 0.375, 0.0, 0.375, 0.0, 0.375, 0.25, 0.375, 0.25, 0.375, 0.75, 0.4727, 0.75, 0.4727, 1.0, 0.375, 1.0, 0.375, 1.0, 0.375, 1.0, 0.4727, 1.0, 0.49, 1.0, 0.375, 0.75, 0.375, 0.75, 0.375, 1.0, 0.375, 1.0, 0.49, 0.25, 0.4727, 0.25, 0.375, 0.25, 0.375, 0.25, 0.4727, 0.25, 0.4727, 0.0, 0.49, 0.0, 0.49, 0.25])
me_cube_001.materials.append(mat_warpgate2_color1)
me_cube_001.use_mirror_vertex_groups = False
me_cube_001.update()
arm_x = bpy.data.armatures.new('アーマチュアパワーストーン')  # bones are not reproduced
arm_x_1 = bpy.data.armatures.new('アーマチュア')  # bones are not reproduced

# ---- objects
ob_x = bpy.data.objects.new('アーマチュアパワーストーン', arm_x)
ob_warpgate6 = bpy.data.objects.new('warpgate6', me_ico__004)
ob_warpgate3 = bpy.data.objects.new('warpgate3', me_ico__001)
ob_warpgate5 = bpy.data.objects.new('warpgate5', me_ico__003)
ob_warpgate4 = bpy.data.objects.new('warpgate4', me_ico__002)
ob_x_1 = bpy.data.objects.new('サン', light_x)
ob_x_2 = bpy.data.objects.new('カメラ', cam_x)
ob_warpgate1 = bpy.data.objects.new('warpgate1', me_cube)
ob_warpgate2 = bpy.data.objects.new('warpgate2', me_cube_001)
ob_x_3 = bpy.data.objects.new('アーマチュア台座', arm_x_1)

# ---- transforms, parenting, visibility, modifiers, constraints
ob_x.location = (0.0, 0.0, -0.4708)
ob_x.rotation_euler = (-1.629e-07, 0.0, 0.0)
ob_x.scale = (1.0, 1.0, 0.5)
ob_warpgate6.parent = ob_x
ob_warpgate6.location = (0.0, -7.67e-08, 0.9416)
ob_warpgate6.rotation_euler = (1.571, -0.0, 0.0)
ob_warpgate6.scale = (0.01, 0.02, 0.01)
ob_warpgate6.color = (0.8, 0.8, 0.8, 1.0)
_vg = ob_warpgate6.vertex_groups.new(name='Bone')
for _i, _w in zip([0, 1, 2, 3, 4, 5, 6, 7, 8, 9, 10, 11], [0.09978, 0.6782, 0.7294, 0.5118, 0.1711, 0.1963, 0.5365, 0.1681, 0.5457, 0.1534, 0.533, 0.1549]): _vg.add([_i], _w, 'REPLACE')
_vg = ob_warpgate6.vertex_groups.new(name='Bone.001')
for _i, _w in zip([0, 1, 2, 3, 4, 5, 6, 7, 8, 9, 10, 11], [0.9002, 0.3218, 0.2706, 0.4882, 0.8289, 0.8037, 0.4635, 0.8319, 0.4543, 0.8466, 0.467, 0.8451]): _vg.add([_i], _w, 'REPLACE')
_m = ob_warpgate6.modifiers.new('アーマチュアパワーストーン', 'ARMATURE')
_m.object = ob_x
ob_warpgate3.parent = ob_x
ob_warpgate3.location = (0.0, -7.67e-08, 0.9416)
ob_warpgate3.rotation_euler = (1.571, -0.0, 0.0)
ob_warpgate3.scale = (0.01, 0.02, 0.01)
ob_warpgate3.color = (0.8, 0.8, 0.8, 1.0)
_vg = ob_warpgate3.vertex_groups.new(name='Bone')
for _i, _w in zip([0, 1, 2, 3, 4, 5, 6, 7, 8, 9, 10, 11], [0.5035, 0.5145, 0.1747, 0.1761, 0.0981, 0.7158, 0.6954, 0.1506, 0.5243, 0.5603, 0.1631, 0.1035]): _vg.add([_i], _w, 'REPLACE')
_vg = ob_warpgate3.vertex_groups.new(name='Bone.001')
for _i, _w in zip([0, 1, 2, 3, 4, 5, 6, 7, 8, 9, 10, 11], [0.4965, 0.4855, 0.8253, 0.8239, 0.9019, 0.2842, 0.3046, 0.8494, 0.4757, 0.4397, 0.8369, 0.8965]): _vg.add([_i], _w, 'REPLACE')
_m = ob_warpgate3.modifiers.new('アーマチュアパワーストーン', 'ARMATURE')
_m.object = ob_x
ob_warpgate5.parent = ob_x
ob_warpgate5.location = (0.0, -7.67e-08, 0.9416)
ob_warpgate5.rotation_euler = (1.571, -0.0, 0.0)
ob_warpgate5.scale = (0.01, 0.02, 0.01)
ob_warpgate5.color = (0.8, 0.8, 0.8, 1.0)
_vg = ob_warpgate5.vertex_groups.new(name='Bone')
for _i, _w in zip([0, 1, 2, 3, 4, 5, 6, 7, 8, 9, 10, 11], [0.5395, 0.523, 0.5037, 0.6634, 0.5336, 0.153, 0.1691, 0.179, 0.1506, 0.7147, 0.1787, 0.0981]): _vg.add([_i], _w, 'REPLACE')
_vg = ob_warpgate5.vertex_groups.new(name='Bone.001')
for _i, _w in zip([0, 1, 2, 3, 4, 5, 6, 7, 8, 9, 10, 11], [0.4605, 0.477, 0.4963, 0.3366, 0.4664, 0.847, 0.8309, 0.821, 0.8494, 0.2853, 0.8213, 0.9019]): _vg.add([_i], _w, 'REPLACE')
_m = ob_warpgate5.modifiers.new('アーマチュアパワーストーン', 'ARMATURE')
_m.object = ob_x
ob_warpgate4.parent = ob_x
ob_warpgate4.location = (0.0, -7.67e-08, 0.9416)
ob_warpgate4.rotation_euler = (1.571, -0.0, 0.0)
ob_warpgate4.scale = (0.01, 0.02, 0.01)
ob_warpgate4.color = (0.8, 0.8, 0.8, 1.0)
_vg = ob_warpgate4.vertex_groups.new(name='Bone')
for _i, _w in zip([0, 1, 2, 3, 4, 5, 6, 7, 8, 9, 10, 11], [0.533, 0.5457, 0.5365, 0.6782, 0.5118, 0.1549, 0.1534, 0.1681, 0.1711, 0.7294, 0.1963, 0.09978]): _vg.add([_i], _w, 'REPLACE')
_vg = ob_warpgate4.vertex_groups.new(name='Bone.001')
for _i, _w in zip([0, 1, 2, 3, 4, 5, 6, 7, 8, 9, 10, 11], [0.467, 0.4543, 0.4635, 0.3218, 0.4882, 0.8451, 0.8466, 0.8319, 0.8289, 0.2706, 0.8037, 0.9002]): _vg.add([_i], _w, 'REPLACE')
_m = ob_warpgate4.modifiers.new('アーマチュアパワーストーン', 'ARMATURE')
_m.object = ob_x
ob_x_1.location = (0.0, 0.0, 0.0)
ob_x_2.location = (2.912, 2.77, 1.112)
ob_x_2.rotation_euler = (1.298, -9.3e-07, 2.339)
ob_warpgate1.parent = ob_x_3
ob_warpgate1.matrix_parent_inverse = Matrix(((1.0, -0.0, 0.0, -0.0), (-0.0, 1.0, -0.0, 0.0), (0.0, -0.0, 7.883, 3.906), (-0.0, 0.0, -0.0, 1.0)))
ob_warpgate1.location = (0.0, 0.0, 0.0)
ob_warpgate1.lock_rotations_4d = False
ob_warpgate1.empty_display_type = 'ARROWS'
ob_warpgate1.lineart.crease_threshold = 0.0
_vg = ob_warpgate1.vertex_groups.new(name='Bone')
for _i, _w in zip([0, 1, 2, 3, 4, 5, 6, 7, 8, 9, 10, 11, 12, 13, 14, 15, 16, 17, 18, 19, 20, 21, 22, 23, 24, 25, 26, 27, 28, 29, 30, 31, 32, 33, 34, 35, 36, 37, 38, 39, 40, 41, 42, 43, 44, 45, 46, 47, 48, 49, 50, 51, 52, 53, 54, 55, 57, 58, 59, 60, 61, 62, 63, 64, 65, 66, 67, 68, 69, 70, 71, 72, 73, 74, 75, 76, 77, 78, 79, 80, 81, 82, 83, 84, 85, 86, 87, 88, 89, 90, 91, 92, 93, 94, 95, 96, 97, 98, 99, 100, 101, 102, 103, 104, 105, 106, 107, 108, 109, 110, 111, 112, 113, 114, 115, 116, 117, 118, 119, 120, 121, 122, 123, 124, 125, 126, 127, 128, 129, 130, 131, 132, 133, 134, 135, 136, 137, 138, 139, 140, 141, 142, 143, 144, 145, 146, 147, 148, 149, 150, 151, 152, 153], [0.61, 0.6155, 0.6108, 0.2809, 0.2866, 0.2872, 0.611, 0.6162, 0.6111, 0.2873, 0.2875, 0.2814, 0.6024, 0.603, 0.6078, 0.2833, 0.2834, 0.2775, 0.6028, 0.6013, 0.607, 0.2768, 0.2825, 0.2831, 0.2231, 0.2316, 0.5775, 0.547, 0.2231, 0.2316, 0.5775, 0.547, 0.2382, 0.6163, 0.2487, 0.6047, 0.2489, 0.6043, 0.238, 0.6166, 0.2537, 0.623, 0.2428, 0.6334, 0.2426, 0.6337, 0.2539, 0.6227, 0.2267, 0.236, 0.6013, 0.5725, 0.5994, 0.5704, 0.2294, 0.2385, 0.999, 0.1832, 0.6435, 0.643, 0.1879, 0.2537, 0.6297, 0.6364, 0.245, 0.2423, 0.6401, 0.626, 0.2564, 0.6385, 0.1846, 0.1757, 0.6913, 0.695, 0.179, 0.2422, 0.6403, 0.6259, 0.2565, 0.6385, 0.1846, 0.1757, 0.6912, 0.6951, 0.1791, 0.2536, 0.6298, 0.6362, 0.2452, 0.2309, 0.6288, 0.6145, 0.2442, 0.3593, 0.3155, 0.1715, 0.6776, 0.678, 0.1754, 0.2417, 0.6171, 0.6264, 0.2335, 0.2416, 0.6171, 0.6263, 0.2336, 0.2309, 0.6288, 0.6145, 0.2442, 0.3593, 0.3155, 0.1714, 0.6775, 0.678, 0.1754, 0.2293, 0.6157, 0.2397, 0.6033, 0.2396, 0.6035, 0.2294, 0.6155, 0.3188, 0.3621, 0.6755, 0.1738, 0.1739, 0.6756, 0.5791, 0.209, 0.5791, 0.209, 0.2354, 0.5664, 0.2257, 0.5898, 0.2258, 0.5897, 0.2353, 0.5665, 0.3581, 0.3125, 0.1715, 0.6721, 0.6721, 0.1715, 0.2054, 0.5787, 0.2054, 0.5787]): _vg.add([_i], _w, 'REPLACE')
_vg = ob_warpgate1.vertex_groups.new(name='Bone.001')
for _i, _w in zip([0, 1, 2, 3, 4, 5, 6, 7, 8, 9, 10, 11, 12, 13, 14, 15, 16, 17, 18, 19, 20, 21, 22, 23, 24, 25, 26, 27, 28, 29, 30, 31, 32, 33, 34, 35, 36, 37, 38, 39, 40, 41, 42, 43, 44, 45, 46, 47, 48, 49, 50, 51, 52, 53, 54, 55, 56, 58, 59, 60, 61, 62, 63, 64, 65, 66, 67, 68, 69, 70, 71, 72, 73, 74, 75, 76, 77, 78, 79, 80, 81, 82, 83, 84, 85, 86, 87, 88, 89, 90, 91, 92, 93, 94, 95, 96, 97, 98, 99, 100, 101, 102, 103, 104, 105, 106, 107, 108, 109, 110, 111, 112, 113, 114, 115, 116, 117, 118, 119, 120, 121, 122, 123, 124, 125, 126, 127, 128, 129, 130, 131, 132, 133, 134, 135, 136, 137, 138, 139, 140, 141, 142, 143, 144, 145, 146, 147, 148, 149, 150, 151, 152, 153], [0.39, 0.3845, 0.3892, 0.7191, 0.7134, 0.7128, 0.389, 0.3838, 0.3889, 0.7127, 0.7125, 0.7186, 0.3976, 0.397, 0.3922, 0.7167, 0.7166, 0.7225, 0.3972, 0.3987, 0.393, 0.7231, 0.7175, 0.7169, 0.7769, 0.7684, 0.4225, 0.453, 0.7769, 0.7684, 0.4225, 0.453, 0.7618, 0.3837, 0.7513, 0.3953, 0.7511, 0.3957, 0.762, 0.3834, 0.7463, 0.377, 0.7572, 0.3666, 0.7574, 0.3663, 0.7461, 0.3773, 0.7733, 0.764, 0.3987, 0.4275, 0.4006, 0.4296, 0.7706, 0.7615, 0.9995, 0.8168, 0.3565, 0.357, 0.8121, 0.7463, 0.3703, 0.3636, 0.755, 0.7577, 0.3599, 0.374, 0.7436, 0.3615, 0.8154, 0.8243, 0.3087, 0.305, 0.821, 0.7578, 0.3597, 0.3741, 0.7435, 0.3615, 0.8154, 0.8243, 0.3088, 0.3049, 0.8209, 0.7464, 0.3702, 0.3638, 0.7548, 0.7691, 0.3712, 0.3855, 0.7558, 0.6407, 0.6845, 0.8285, 0.3224, 0.322, 0.8246, 0.7583, 0.3829, 0.3736, 0.7665, 0.7584, 0.3829, 0.3737, 0.7664, 0.7691, 0.3712, 0.3855, 0.7558, 0.6407, 0.6845, 0.8286, 0.3225, 0.322, 0.8246, 0.7707, 0.3843, 0.7603, 0.3967, 0.7604, 0.3965, 0.7706, 0.3845, 0.6812, 0.6379, 0.3245, 0.8262, 0.8261, 0.3244, 0.4209, 0.791, 0.4209, 0.791, 0.7646, 0.4336, 0.7743, 0.4102, 0.7742, 0.4103, 0.7647, 0.4335, 0.6419, 0.6875, 0.8285, 0.3279, 0.3279, 0.8285, 0.7946, 0.4213, 0.7946, 0.4213]): _vg.add([_i], _w, 'REPLACE')
_m = ob_warpgate1.modifiers.new('アーマチュア', 'ARMATURE')
_m.object = ob_x_3
ob_warpgate2.parent = ob_x_3
ob_warpgate2.matrix_parent_inverse = Matrix(((1.0, -0.0, 0.0, -0.0), (-0.0, 1.0, -0.0, 0.0), (0.0, -0.0, 7.883, 3.906), (-0.0, 0.0, -0.0, 1.0)))
ob_warpgate2.location = (0.0, 0.0, 0.0)
ob_warpgate2.lock_rotations_4d = False
ob_warpgate2.empty_display_type = 'ARROWS'
ob_warpgate2.lineart.crease_threshold = 0.0
_vg = ob_warpgate2.vertex_groups.new(name='Bone')
for _i, _w in zip([4, 5, 6, 7, 8, 9, 10, 11, 12, 13, 14, 15, 16, 17, 18, 19, 20, 21, 22, 23, 24, 25, 26, 27, 28, 29, 30, 31, 32, 33, 34, 35], [1.0, 1.0, 1.0, 1.0, 1.0, 1.0, 1.0, 1.0, 0.3532, 0.3532, 0.3532, 0.3532, 0.3875, 0.3875, 0.3875, 0.3875, 0.3614, 0.3628, 0.3614, 0.3628, 0.3614, 0.3628, 0.3614, 0.3628, 0.3834, 0.3834, 0.3834, 0.3834, 0.3834, 0.3834, 0.3834, 0.3834]): _vg.add([_i], _w, 'REPLACE')
_vg = ob_warpgate2.vertex_groups.new(name='Bone.001')
for _i, _w in zip([0, 1, 2, 3, 12, 13, 14, 15, 16, 17, 18, 19, 20, 21, 22, 23, 24, 25, 26, 27, 28, 29, 30, 31, 32, 33, 34, 35], [1.0, 1.0, 1.0, 1.0, 0.6468, 0.6468, 0.6468, 0.6468, 0.6125, 0.6125, 0.6125, 0.6125, 0.6386, 0.6372, 0.6386, 0.6372, 0.6386, 0.6372, 0.6386, 0.6372, 0.6166, 0.6166, 0.6166, 0.6166, 0.6166, 0.6166, 0.6166, 0.6166]): _vg.add([_i], _w, 'REPLACE')
_m = ob_warpgate2.modifiers.new('アーマチュア', 'ARMATURE')
_m.object = ob_x_3
ob_x_3.location = (0.0, 0.0, -0.4955)
ob_x_3.scale = (1.0, 1.0, 0.1269)
ob_x_3.show_in_front = True

# ---- collection membership
scene.collection.objects.link(ob_x)
scene.collection.objects.link(ob_warpgate6)
scene.collection.objects.link(ob_warpgate3)
scene.collection.objects.link(ob_warpgate5)
scene.collection.objects.link(ob_warpgate4)
scene.collection.objects.link(ob_x_1)
scene.collection.objects.link(ob_x_2)
col_collection.objects.link(ob_warpgate1)
col_collection.objects.link(ob_warpgate2)
col_collection.objects.link(ob_x_3)

# ---- scene / render settings (as saved in the file)
scene.camera = ob_x_2
scene.frame_start = 1; scene.frame_end = 30; scene.frame_set(30)
scene.render.engine = 'BLENDER_EEVEE_NEXT'
scene.cycles.sampling_pattern = 'TABULATED_SOBOL'
scene.cycles.use_light_tree = False
scene.view_settings.view_transform = 'Filmic'
bpy.context.view_layer.update()

